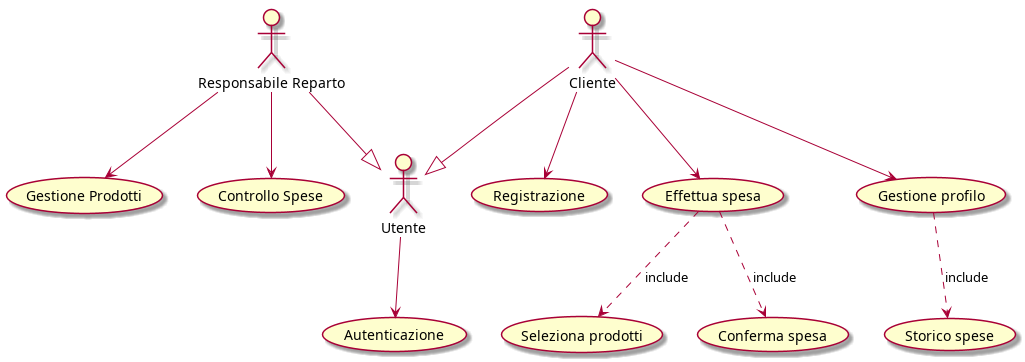

The diagram above was rendered by PlantUML. Its source (embedded in the PNG):
@startuml

:Responsabile Reparto: --> (Gestione Prodotti)
:Responsabile Reparto: --> (Controllo Spese)
:Responsabile Reparto: --|> Utente
Utente --> (Autenticazione)
Cliente --|> Utente
Cliente --> (Registrazione)
Cliente --> (Effettua spesa)
(Effettua spesa) ..> (Seleziona prodotti) : include
(Effettua spesa) ..> (Conferma spesa) : include
Cliente --> (Gestione profilo)
(Gestione profilo) ..> (Storico spese) : include

@enduml